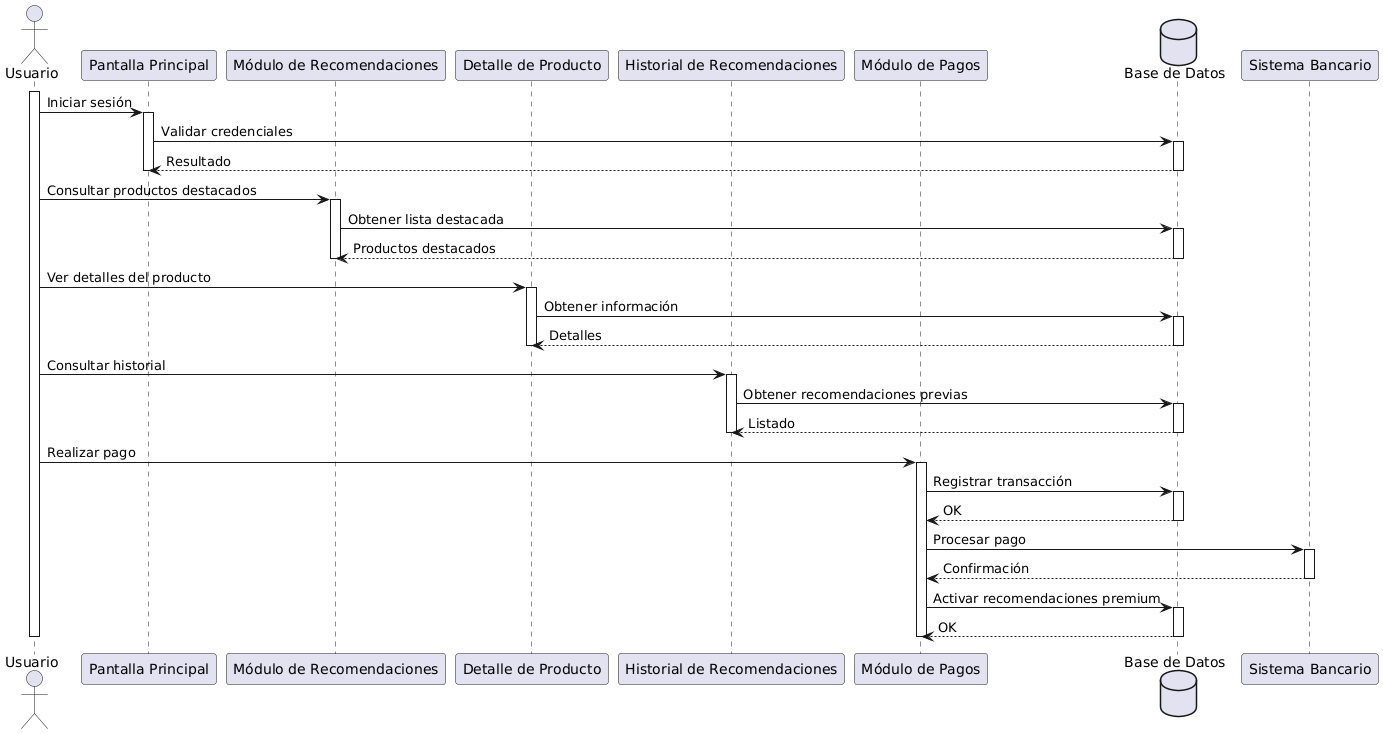

The diagram above was rendered by PlantUML. Its source (embedded in the PNG):
@startuml
actor Usuario as U

participant "Pantalla Principal" as PP
participant "Módulo de Recomendaciones" as MR
participant "Detalle de Producto" as DP
participant "Historial de Recomendaciones" as HR
participant "Módulo de Pagos" as MP
database "Base de Datos" as DB

activate U

U -> PP : Iniciar sesión
activate PP
PP -> DB : Validar credenciales
activate DB
DB --> PP : Resultado
deactivate DB
deactivate PP

U -> MR : Consultar productos destacados
activate MR
MR -> DB : Obtener lista destacada
activate DB
DB --> MR : Productos destacados
deactivate DB
deactivate MR

U -> DP : Ver detalles del producto
activate DP
DP -> DB : Obtener información
activate DB
DB --> DP : Detalles
deactivate DB
deactivate DP

U -> HR : Consultar historial
activate HR
HR -> DB : Obtener recomendaciones previas
activate DB
DB --> HR : Listado
deactivate DB
deactivate HR

U -> MP : Realizar pago
activate MP
MP -> DB : Registrar transacción
activate DB
DB --> MP : OK
deactivate DB
MP -> "Sistema Bancario" : Procesar pago
activate "Sistema Bancario"
"Sistema Bancario" --> MP : Confirmación
deactivate "Sistema Bancario"
MP -> DB : Activar recomendaciones premium
activate DB
DB --> MP : OK
deactivate DB
deactivate MP

deactivate U
@enduml